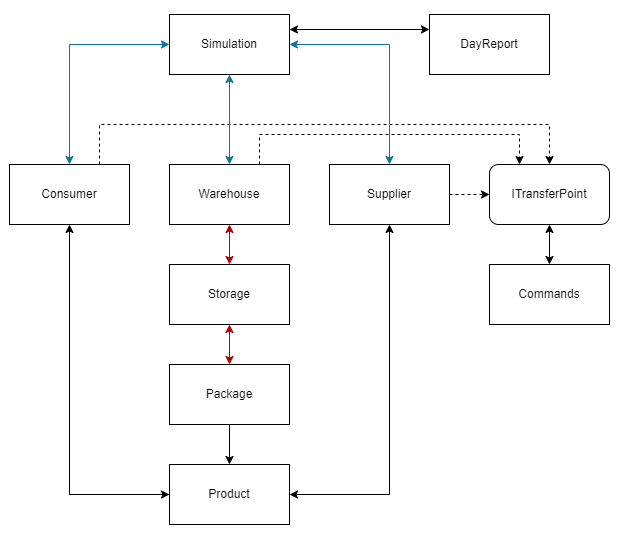

The diagram above was exported from draw.io. Its source (the exported page's mxGraphModel, read from the mxfile embedded in the PNG):
<mxGraphModel dx="942" dy="614" grid="1" gridSize="10" guides="1" tooltips="1" connect="1" arrows="1" fold="1" page="1" pageScale="1" pageWidth="827" pageHeight="1169" math="0" shadow="0">
  <root>
    <mxCell id="0" />
    <mxCell id="1" parent="0" />
    <mxCell id="nw_Pz1OMNEW3idmKMaZV-1" value="" style="rounded=0;whiteSpace=wrap;html=1;" vertex="1" parent="1">
      <mxGeometry x="310" y="870" width="120" height="60" as="geometry" />
    </mxCell>
    <mxCell id="nw_Pz1OMNEW3idmKMaZV-2" value="Product" style="text;html=1;strokeColor=none;fillColor=none;align=center;verticalAlign=middle;whiteSpace=wrap;rounded=0;" vertex="1" parent="1">
      <mxGeometry x="340" y="885" width="60" height="30" as="geometry" />
    </mxCell>
    <mxCell id="nw_Pz1OMNEW3idmKMaZV-3" value="" style="rounded=0;whiteSpace=wrap;html=1;" vertex="1" parent="1">
      <mxGeometry x="310" y="770" width="120" height="60" as="geometry" />
    </mxCell>
    <mxCell id="nw_Pz1OMNEW3idmKMaZV-4" value="Package" style="text;html=1;strokeColor=none;fillColor=none;align=center;verticalAlign=middle;whiteSpace=wrap;rounded=0;" vertex="1" parent="1">
      <mxGeometry x="340" y="785" width="60" height="30" as="geometry" />
    </mxCell>
    <mxCell id="nw_Pz1OMNEW3idmKMaZV-5" value="" style="rounded=0;whiteSpace=wrap;html=1;" vertex="1" parent="1">
      <mxGeometry x="310" y="670" width="120" height="60" as="geometry" />
    </mxCell>
    <mxCell id="nw_Pz1OMNEW3idmKMaZV-6" value="Storage" style="text;html=1;strokeColor=none;fillColor=none;align=center;verticalAlign=middle;whiteSpace=wrap;rounded=0;" vertex="1" parent="1">
      <mxGeometry x="340" y="685" width="60" height="30" as="geometry" />
    </mxCell>
    <mxCell id="nw_Pz1OMNEW3idmKMaZV-8" value="" style="endArrow=classic;html=1;rounded=0;entryX=0.5;entryY=0;entryDx=0;entryDy=0;exitX=0.5;exitY=1;exitDx=0;exitDy=0;" edge="1" parent="1" source="nw_Pz1OMNEW3idmKMaZV-3" target="nw_Pz1OMNEW3idmKMaZV-1">
      <mxGeometry width="50" height="50" relative="1" as="geometry">
        <mxPoint x="160" y="835" as="sourcePoint" />
        <mxPoint x="210" y="785" as="targetPoint" />
      </mxGeometry>
    </mxCell>
    <mxCell id="nw_Pz1OMNEW3idmKMaZV-10" value="" style="endArrow=classic;startArrow=classic;html=1;rounded=0;entryX=0.5;entryY=1;entryDx=0;entryDy=0;exitX=0.5;exitY=0;exitDx=0;exitDy=0;fillColor=#e51400;strokeColor=#B20000;" edge="1" parent="1" source="nw_Pz1OMNEW3idmKMaZV-3" target="nw_Pz1OMNEW3idmKMaZV-5">
      <mxGeometry width="50" height="50" relative="1" as="geometry">
        <mxPoint x="346" y="790" as="sourcePoint" />
        <mxPoint x="396" y="740" as="targetPoint" />
      </mxGeometry>
    </mxCell>
    <mxCell id="nw_Pz1OMNEW3idmKMaZV-12" value="" style="rounded=0;whiteSpace=wrap;html=1;" vertex="1" parent="1">
      <mxGeometry x="310" y="570" width="120" height="60" as="geometry" />
    </mxCell>
    <mxCell id="nw_Pz1OMNEW3idmKMaZV-13" value="Warehouse" style="text;html=1;strokeColor=none;fillColor=none;align=center;verticalAlign=middle;whiteSpace=wrap;rounded=0;" vertex="1" parent="1">
      <mxGeometry x="340" y="585" width="60" height="30" as="geometry" />
    </mxCell>
    <mxCell id="nw_Pz1OMNEW3idmKMaZV-14" value="" style="endArrow=classic;startArrow=classic;html=1;rounded=0;entryX=0.5;entryY=1;entryDx=0;entryDy=0;exitX=0.5;exitY=0;exitDx=0;exitDy=0;fillColor=#e51400;strokeColor=#B20000;" edge="1" parent="1" source="nw_Pz1OMNEW3idmKMaZV-5" target="nw_Pz1OMNEW3idmKMaZV-12">
      <mxGeometry width="50" height="50" relative="1" as="geometry">
        <mxPoint x="346" y="790" as="sourcePoint" />
        <mxPoint x="396" y="740" as="targetPoint" />
      </mxGeometry>
    </mxCell>
    <mxCell id="nw_Pz1OMNEW3idmKMaZV-15" value="" style="rounded=0;whiteSpace=wrap;html=1;" vertex="1" parent="1">
      <mxGeometry x="470" y="570" width="120" height="60" as="geometry" />
    </mxCell>
    <mxCell id="nw_Pz1OMNEW3idmKMaZV-16" value="Supplier" style="text;html=1;strokeColor=none;fillColor=none;align=center;verticalAlign=middle;whiteSpace=wrap;rounded=0;" vertex="1" parent="1">
      <mxGeometry x="500" y="585" width="60" height="30" as="geometry" />
    </mxCell>
    <mxCell id="nw_Pz1OMNEW3idmKMaZV-17" value="" style="rounded=0;whiteSpace=wrap;html=1;" vertex="1" parent="1">
      <mxGeometry x="150" y="570" width="120" height="60" as="geometry" />
    </mxCell>
    <mxCell id="nw_Pz1OMNEW3idmKMaZV-18" value="Consumer" style="text;html=1;strokeColor=none;fillColor=none;align=center;verticalAlign=middle;whiteSpace=wrap;rounded=0;" vertex="1" parent="1">
      <mxGeometry x="180" y="585" width="60" height="30" as="geometry" />
    </mxCell>
    <mxCell id="nw_Pz1OMNEW3idmKMaZV-19" value="" style="endArrow=classic;startArrow=classic;html=1;rounded=0;entryX=0.5;entryY=1;entryDx=0;entryDy=0;" edge="1" parent="1" target="nw_Pz1OMNEW3idmKMaZV-15">
      <mxGeometry width="50" height="50" relative="1" as="geometry">
        <mxPoint x="430" y="900" as="sourcePoint" />
        <mxPoint x="480" y="850" as="targetPoint" />
        <Array as="points">
          <mxPoint x="530" y="900" />
        </Array>
      </mxGeometry>
    </mxCell>
    <mxCell id="nw_Pz1OMNEW3idmKMaZV-20" value="" style="endArrow=classic;startArrow=classic;html=1;rounded=0;entryX=0.5;entryY=1;entryDx=0;entryDy=0;exitX=0;exitY=0.5;exitDx=0;exitDy=0;" edge="1" parent="1" source="nw_Pz1OMNEW3idmKMaZV-1" target="nw_Pz1OMNEW3idmKMaZV-17">
      <mxGeometry width="50" height="50" relative="1" as="geometry">
        <mxPoint x="320" y="700" as="sourcePoint" />
        <mxPoint x="370" y="650" as="targetPoint" />
        <Array as="points">
          <mxPoint x="210" y="900" />
        </Array>
      </mxGeometry>
    </mxCell>
    <mxCell id="nw_Pz1OMNEW3idmKMaZV-24" value="" style="rounded=1;whiteSpace=wrap;html=1;" vertex="1" parent="1">
      <mxGeometry x="630" y="570" width="120" height="60" as="geometry" />
    </mxCell>
    <mxCell id="nw_Pz1OMNEW3idmKMaZV-25" value="ITransferPoint" style="text;html=1;strokeColor=none;fillColor=none;align=center;verticalAlign=middle;whiteSpace=wrap;rounded=0;" vertex="1" parent="1">
      <mxGeometry x="660" y="585" width="60" height="30" as="geometry" />
    </mxCell>
    <mxCell id="nw_Pz1OMNEW3idmKMaZV-26" value="" style="endArrow=classic;html=1;rounded=0;entryX=0;entryY=0.5;entryDx=0;entryDy=0;exitX=1;exitY=0.5;exitDx=0;exitDy=0;dashed=1;" edge="1" parent="1" source="nw_Pz1OMNEW3idmKMaZV-15" target="nw_Pz1OMNEW3idmKMaZV-24">
      <mxGeometry width="50" height="50" relative="1" as="geometry">
        <mxPoint x="430" y="650" as="sourcePoint" />
        <mxPoint x="480" y="600" as="targetPoint" />
      </mxGeometry>
    </mxCell>
    <mxCell id="nw_Pz1OMNEW3idmKMaZV-27" value="" style="endArrow=classic;html=1;rounded=0;dashed=1;exitX=0.75;exitY=0;exitDx=0;exitDy=0;entryX=0.25;entryY=0;entryDx=0;entryDy=0;" edge="1" parent="1" source="nw_Pz1OMNEW3idmKMaZV-12" target="nw_Pz1OMNEW3idmKMaZV-24">
      <mxGeometry width="50" height="50" relative="1" as="geometry">
        <mxPoint x="430" y="650" as="sourcePoint" />
        <mxPoint x="480" y="600" as="targetPoint" />
        <Array as="points">
          <mxPoint x="400" y="540" />
          <mxPoint x="660" y="540" />
        </Array>
      </mxGeometry>
    </mxCell>
    <mxCell id="nw_Pz1OMNEW3idmKMaZV-28" value="" style="endArrow=classic;html=1;rounded=0;dashed=1;exitX=0.75;exitY=0;exitDx=0;exitDy=0;entryX=0.5;entryY=0;entryDx=0;entryDy=0;" edge="1" parent="1" target="nw_Pz1OMNEW3idmKMaZV-24">
      <mxGeometry width="50" height="50" relative="1" as="geometry">
        <mxPoint x="240" y="570" as="sourcePoint" />
        <mxPoint x="700" y="560" as="targetPoint" />
        <Array as="points">
          <mxPoint x="240" y="530" />
          <mxPoint x="690" y="530" />
        </Array>
      </mxGeometry>
    </mxCell>
    <mxCell id="nw_Pz1OMNEW3idmKMaZV-29" value="" style="rounded=0;whiteSpace=wrap;html=1;" vertex="1" parent="1">
      <mxGeometry x="630" y="670" width="120" height="60" as="geometry" />
    </mxCell>
    <mxCell id="nw_Pz1OMNEW3idmKMaZV-30" value="" style="endArrow=classic;startArrow=classic;html=1;rounded=0;entryX=0.5;entryY=1;entryDx=0;entryDy=0;" edge="1" parent="1" source="nw_Pz1OMNEW3idmKMaZV-29" target="nw_Pz1OMNEW3idmKMaZV-24">
      <mxGeometry width="50" height="50" relative="1" as="geometry">
        <mxPoint x="430" y="740" as="sourcePoint" />
        <mxPoint x="480" y="690" as="targetPoint" />
      </mxGeometry>
    </mxCell>
    <mxCell id="nw_Pz1OMNEW3idmKMaZV-31" value="Commands" style="text;html=1;strokeColor=none;fillColor=none;align=center;verticalAlign=middle;whiteSpace=wrap;rounded=0;" vertex="1" parent="1">
      <mxGeometry x="660" y="685" width="60" height="30" as="geometry" />
    </mxCell>
    <mxCell id="nw_Pz1OMNEW3idmKMaZV-32" value="" style="rounded=0;whiteSpace=wrap;html=1;" vertex="1" parent="1">
      <mxGeometry x="310" y="420" width="120" height="60" as="geometry" />
    </mxCell>
    <mxCell id="nw_Pz1OMNEW3idmKMaZV-33" value="Simulation" style="text;html=1;strokeColor=none;fillColor=none;align=center;verticalAlign=middle;whiteSpace=wrap;rounded=0;" vertex="1" parent="1">
      <mxGeometry x="340" y="435" width="60" height="30" as="geometry" />
    </mxCell>
    <mxCell id="nw_Pz1OMNEW3idmKMaZV-34" value="" style="endArrow=classic;startArrow=classic;html=1;rounded=0;entryX=0.5;entryY=1;entryDx=0;entryDy=0;exitX=0.5;exitY=0;exitDx=0;exitDy=0;fillColor=#b1ddf0;strokeColor=#10739e;" edge="1" parent="1" source="nw_Pz1OMNEW3idmKMaZV-12" target="nw_Pz1OMNEW3idmKMaZV-32">
      <mxGeometry width="50" height="50" relative="1" as="geometry">
        <mxPoint x="410" y="640" as="sourcePoint" />
        <mxPoint x="460" y="590" as="targetPoint" />
      </mxGeometry>
    </mxCell>
    <mxCell id="nw_Pz1OMNEW3idmKMaZV-35" value="" style="endArrow=classic;startArrow=classic;html=1;rounded=0;entryX=1;entryY=0.5;entryDx=0;entryDy=0;exitX=0.5;exitY=0;exitDx=0;exitDy=0;fillColor=#b1ddf0;strokeColor=#10739e;" edge="1" parent="1" source="nw_Pz1OMNEW3idmKMaZV-15" target="nw_Pz1OMNEW3idmKMaZV-32">
      <mxGeometry width="50" height="50" relative="1" as="geometry">
        <mxPoint x="410" y="640" as="sourcePoint" />
        <mxPoint x="460" y="590" as="targetPoint" />
        <Array as="points">
          <mxPoint x="530" y="450" />
        </Array>
      </mxGeometry>
    </mxCell>
    <mxCell id="nw_Pz1OMNEW3idmKMaZV-36" value="" style="endArrow=classic;startArrow=classic;html=1;rounded=0;entryX=0;entryY=0.5;entryDx=0;entryDy=0;exitX=0.5;exitY=0;exitDx=0;exitDy=0;fillColor=#b1ddf0;strokeColor=#10739e;" edge="1" parent="1" source="nw_Pz1OMNEW3idmKMaZV-17" target="nw_Pz1OMNEW3idmKMaZV-32">
      <mxGeometry width="50" height="50" relative="1" as="geometry">
        <mxPoint x="410" y="640" as="sourcePoint" />
        <mxPoint x="460" y="590" as="targetPoint" />
        <Array as="points">
          <mxPoint x="210" y="450" />
        </Array>
      </mxGeometry>
    </mxCell>
    <mxCell id="nw_Pz1OMNEW3idmKMaZV-37" value="" style="rounded=0;whiteSpace=wrap;html=1;" vertex="1" parent="1">
      <mxGeometry x="570" y="420" width="120" height="60" as="geometry" />
    </mxCell>
    <mxCell id="nw_Pz1OMNEW3idmKMaZV-38" value="DayReport" style="text;html=1;strokeColor=none;fillColor=none;align=center;verticalAlign=middle;whiteSpace=wrap;rounded=0;" vertex="1" parent="1">
      <mxGeometry x="600" y="435" width="60" height="30" as="geometry" />
    </mxCell>
    <mxCell id="nw_Pz1OMNEW3idmKMaZV-39" value="" style="endArrow=classic;startArrow=classic;html=1;rounded=0;entryX=0;entryY=0.25;entryDx=0;entryDy=0;exitX=1;exitY=0.25;exitDx=0;exitDy=0;" edge="1" parent="1" source="nw_Pz1OMNEW3idmKMaZV-32" target="nw_Pz1OMNEW3idmKMaZV-37">
      <mxGeometry width="50" height="50" relative="1" as="geometry">
        <mxPoint x="410" y="710" as="sourcePoint" />
        <mxPoint x="460" y="660" as="targetPoint" />
      </mxGeometry>
    </mxCell>
  </root>
</mxGraphModel>